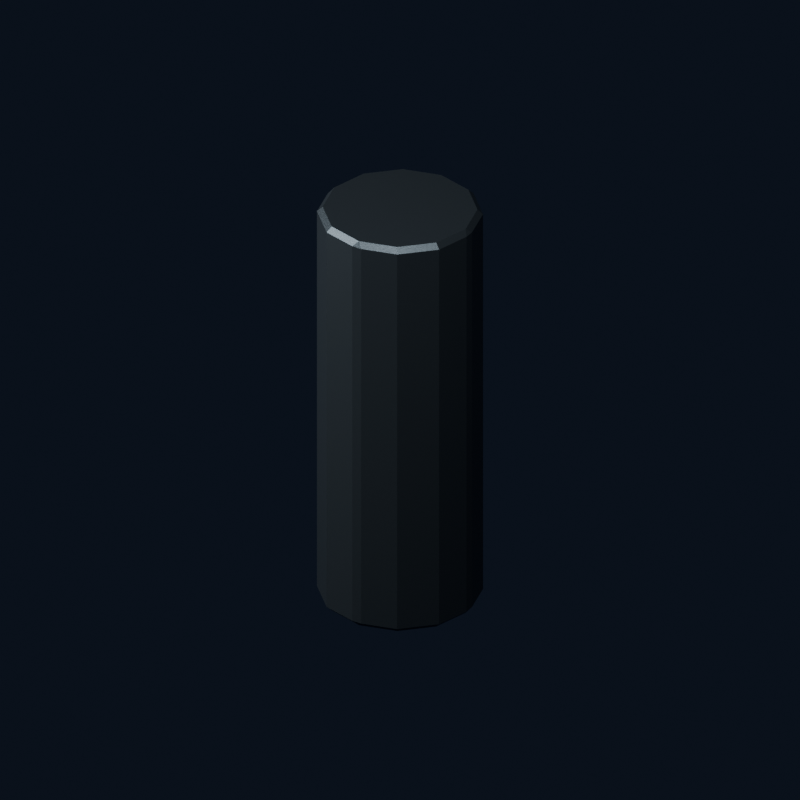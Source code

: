 # Source: U13_flashlight_body.blend  (saved by Blender 4.0.36; exported with 4.5.12 LTS)
import bpy
from mathutils import Matrix  # noqa: F401  (used for matrix-valued properties, if any)

bpy.ops.wm.read_factory_settings(use_empty=True)
scene = bpy.context.scene
scene.name = 'U13_flashlight_body'

# ---- materials (node trees are filled in below, after node groups)
mat_brk_dark_steel = bpy.data.materials.new('BRK Dark steel')
mat_brk_dark_steel.diffuse_color = (0.105, 0.128, 0.145, 1.0)

# ---- material node trees
mat_brk_dark_steel.use_nodes = True; mat_brk_dark_steel.node_tree.nodes.clear()
_N = mat_brk_dark_steel.node_tree.nodes; _L = mat_brk_dark_steel.node_tree.links
n0 = _N.new('ShaderNodeBsdfPrincipled'); n0.name = 'Principled BSDF'; n0.location = (10, 300)
n0.inputs[0].default_value = (0.105, 0.128, 0.145, 1.0)
n0.inputs[1].default_value = 0.72
n0.inputs[2].default_value = 0.32
n0.inputs[3].default_value = 1.45
n1 = _N.new('ShaderNodeOutputMaterial'); n1.name = 'Material Output'; n1.location = (300, 300)
_L.new(n0.outputs[0], n1.inputs[0])
n1.is_active_output = True

# ---- world
world_studio = bpy.data.worlds.new('Studio'); scene.world = world_studio
world_studio.use_nodes = True; world_studio.node_tree.nodes.clear()
_N = world_studio.node_tree.nodes; _L = world_studio.node_tree.links
n0 = _N.new('ShaderNodeBackground'); n0.name = 'Background'; n0.location = (-200, 100)
n0.inputs[0].default_value = (0.025, 0.035, 0.06, 1.0)
n0.inputs[1].default_value = 0.4
n1 = _N.new('ShaderNodeOutputWorld'); n1.name = 'World Output'; n1.location = (200, 100)
_L.new(n0.outputs[0], n1.inputs[0])
n1.is_active_output = True
world_studio.color = (0.12, 0.15, 0.18)
world_studio.use_sun_shadow = False
world_studio.sun_shadow_jitter_overblur = 0.0

# ---- cameras
cam_u13_flashlight_body_camera = bpy.data.cameras.new('U13_flashlight_body_Camera')
cam_u13_flashlight_body_camera.type = 'ORTHO'
cam_u13_flashlight_body_camera.ortho_scale = 0.2214

# ---- lights
light_u13_flashlight_body_key = bpy.data.lights.new('U13_flashlight_body_Key', 'AREA')
light_u13_flashlight_body_key.transmission_factor = 0.0
light_u13_flashlight_body_key.energy = 1.513
light_u13_flashlight_body_key.shadow_maximum_resolution = 0.006
light_u13_flashlight_body_key.use_absolute_resolution = True
light_u13_flashlight_body_key.size = 0.246
light_u13_flashlight_body_fill = bpy.data.lights.new('U13_flashlight_body_Fill', 'AREA')
light_u13_flashlight_body_fill.transmission_factor = 0.0
light_u13_flashlight_body_fill.energy = 0.9077
light_u13_flashlight_body_fill.shadow_maximum_resolution = 0.006
light_u13_flashlight_body_fill.use_absolute_resolution = True
light_u13_flashlight_body_fill.size = 0.246

# ---- meshes
me_cylinder_132 = bpy.data.meshes.new('Cylinder.132')
me_cylinder_132.from_pydata([(0.0, -0.02145, 0.0615), (-0.001449, -0.02261, 0.06), (0.001449, -0.02261, 0.06), (0.0, -0.02145, -0.0615), (0.001449, -0.02261, -0.06), (-0.001449, -0.02261, -0.06), (0.01072, -0.01857, 0.0615), (0.0115, -0.01992, 0.06), (0.01072, -0.01857, -0.0615), (0.0115, -0.01992, -0.06), (0.01857, -0.01072, 0.0615), (0.01992, -0.0115, 0.06), (0.01857, -0.01072, -0.0615), (0.01992, -0.0115, -0.06), (0.02145, -1.863e-09, 0.0615), (0.02261, -0.001449, 0.06), (0.02261, 0.001449, 0.06), (0.02145, 1.863e-09, -0.0615), (0.02261, 0.001449, -0.06), (0.02261, -0.001449, -0.06), (0.01857, 0.01072, 0.0615), (0.01992, 0.0115, 0.06), (0.01857, 0.01072, -0.0615), (0.01992, 0.0115, -0.06), (0.01072, 0.01857, 0.0615), (0.0115, 0.01992, 0.06), (0.01072, 0.01857, -0.0615), (0.0115, 0.01992, -0.06), (0.0, 0.02145, 0.0615), (0.001449, 0.02261, 0.06), (-0.001449, 0.02261, 0.06), (0.0, 0.02145, -0.0615), (-0.001449, 0.02261, -0.06), (0.001449, 0.02261, -0.06), (-0.01072, 0.01857, 0.0615), (-0.0115, 0.01992, 0.06), (-0.01072, 0.01857, -0.0615), (-0.0115, 0.01992, -0.06), (-0.01857, 0.01072, 0.0615), (-0.01992, 0.0115, 0.06), (-0.01857, 0.01072, -0.0615), (-0.01992, 0.0115, -0.06), (-0.02145, -1.863e-09, 0.0615), (-0.02261, 0.001449, 0.06), (-0.02261, -0.001449, 0.06), (-0.02145, 1.863e-09, -0.0615), (-0.02261, -0.001449, -0.06), (-0.02261, 0.001449, -0.06), (-0.01857, -0.01072, 0.0615), (-0.01992, -0.0115, 0.06), (-0.01857, -0.01072, -0.0615), (-0.01992, -0.0115, -0.06), (-0.01072, -0.01857, 0.0615), (-0.0115, -0.01992, 0.06), (-0.01072, -0.01857, -0.0615), (-0.0115, -0.01992, -0.06)], [], [(53, 55, 5, 1), (11, 13, 19, 15), (16, 18, 23, 21), (21, 23, 27, 25), (25, 27, 33, 29), (30, 32, 37, 35), (35, 37, 41, 39), (39, 41, 47, 43), (44, 46, 51, 49), (49, 51, 55, 53), (7, 9, 13, 11), (8, 3, 54, 50, 45, 40, 36, 31, 26, 22, 17, 12), (2, 4, 9, 7), (0, 1, 2), (3, 4, 5), (14, 15, 16), (17, 18, 19), (28, 29, 30), (31, 32, 33), (42, 43, 44), (45, 46, 47), (2, 7, 6, 0), (9, 4, 3, 8), (1, 5, 4, 2), (7, 11, 10, 6), (13, 9, 8, 12), (11, 15, 14, 10), (19, 13, 12, 17), (18, 16, 15, 19), (16, 21, 20, 14), (23, 18, 17, 22), (21, 25, 24, 20), (27, 23, 22, 26), (25, 29, 28, 24), (33, 27, 26, 31), (32, 30, 29, 33), (30, 35, 34, 28), (37, 32, 31, 36), (35, 39, 38, 34), (41, 37, 36, 40), (39, 43, 42, 38), (47, 41, 40, 45), (46, 44, 43, 47), (44, 49, 48, 42), (51, 46, 45, 50), (49, 53, 52, 48), (55, 51, 50, 54), (53, 1, 0, 52), (5, 55, 54, 3), (0, 6, 10, 14, 20, 24, 28, 34, 38, 42, 48, 52)])
_uv = me_cylinder_132.uv_layers.new(name='UVMap')
_uv.uv.foreach_set('vector', [0.08333, 0.5061, 0.08333, 0.9939, 0.0105, 0.9939, 0.0105, 0.5061, 0.8333, 0.5061, 0.8333, 0.9939, 0.7605, 0.9939, 0.7605, 0.5061, 0.7395, 0.5061, 0.7395, 0.9939, 0.6667, 0.9939, 0.6667, 0.5061, 0.6667, 0.5061, 0.6667, 0.9939, 0.5833, 0.9939, 0.5833, 0.5061, 0.5833, 0.5061, 0.5833, 0.9939, 0.5105, 0.9939, 0.5105, 0.5061, 0.4895, 0.5061, 0.4895, 0.9939, 0.4167, 0.9939, 0.4167, 0.5061, 0.4167, 0.5061, 0.4167, 0.9939, 0.3333, 0.9939, 0.3333, 0.5061, 0.3333, 0.5061, 0.3333, 0.9939, 0.2605, 0.9939, 0.2605, 0.5061, 0.2395, 0.5061, 0.2395, 0.9939, 0.1667, 0.9939, 0.1667, 0.5061, 0.1667, 0.5061, 0.1667, 0.9939, 0.08333, 0.9939, 0.08333, 0.5061, 0.9167, 0.5061, 0.9167, 0.9939, 0.8333, 0.9939, 0.8333, 0.5061, 0.3619, 0.4438, 0.25, 0.4738, 0.1381, 0.4438, 0.05619, 0.3619, 0.0262, 0.25, 0.05619, 0.1381, 0.1381, 0.05619, 0.25, 0.0262, 0.3619, 0.05619, 0.4438, 0.1381, 0.4738, 0.25, 0.4438, 0.3619, 0.9895, 0.5061, 0.9895, 0.9939, 0.9167, 0.9939, 0.9167, 0.5061, 0.75, 0.4738, 0.7349, 0.4859, 0.7651, 0.4859, 0.25, 0.4738, 0.2651, 0.4859, 0.2349, 0.4859, 0.9738, 0.25, 0.9859, 0.2651, 0.9859, 0.2349, 0.4738, 0.25, 0.4859, 0.2349, 0.4859, 0.2651, 0.75, 0.0262, 0.7651, 0.01405, 0.7349, 0.01405, 0.25, 0.0262, 0.2349, 0.01405, 0.2651, 0.01405, 0.5262, 0.25, 0.5141, 0.2349, 0.5141, 0.2651, 0.0262, 0.25, 0.01405, 0.2651, 0.01405, 0.2349, 0.7651, 0.4859, 0.87, 0.4578, 0.8619, 0.4438, 0.75, 0.4738, 0.37, 0.4578, 0.2651, 0.4859, 0.25, 0.4738, 0.3619, 0.4438, 0.0105, 0.5061, 0.0105, 0.9939, 7.451e-08, 0.9939, 7.451e-08, 0.5061, 0.87, 0.4578, 0.9578, 0.37, 0.9438, 0.3619, 0.8619, 0.4438, 0.4578, 0.37, 0.37, 0.4578, 0.3619, 0.4438, 0.4438, 0.3619, 0.9578, 0.37, 0.9859, 0.2651, 0.9738, 0.25, 0.9438, 0.3619, 0.4859, 0.2651, 0.4578, 0.37, 0.4438, 0.3619, 0.4738, 0.25, 0.7395, 0.9939, 0.7395, 0.5061, 0.7605, 0.5061, 0.7605, 0.9939, 0.9859, 0.2349, 0.9578, 0.13, 0.9438, 0.1381, 0.9738, 0.25, 0.4578, 0.13, 0.4859, 0.2349, 0.4738, 0.25, 0.4438, 0.1381, 0.9578, 0.13, 0.87, 0.04215, 0.8619, 0.05619, 0.9438, 0.1381, 0.37, 0.04215, 0.4578, 0.13, 0.4438, 0.1381, 0.3619, 0.05619, 0.87, 0.04215, 0.7651, 0.01405, 0.75, 0.0262, 0.8619, 0.05619, 0.2651, 0.01405, 0.37, 0.04215, 0.3619, 0.05619, 0.25, 0.0262, 0.4895, 0.9939, 0.4895, 0.5061, 0.5105, 0.5061, 0.5105, 0.9939, 0.7349, 0.01405, 0.63, 0.04215, 0.6381, 0.05619, 0.75, 0.0262, 0.13, 0.04215, 0.2349, 0.01405, 0.25, 0.0262, 0.1381, 0.05619, 0.63, 0.04215, 0.5422, 0.13, 0.5562, 0.1381, 0.6381, 0.05619, 0.04215, 0.13, 0.13, 0.04215, 0.1381, 0.05619, 0.05619, 0.1381, 0.5422, 0.13, 0.5141, 0.2349, 0.5262, 0.25, 0.5562, 0.1381, 0.01405, 0.2349, 0.04215, 0.13, 0.05619, 0.1381, 0.0262, 0.25, 0.2395, 0.9939, 0.2395, 0.5061, 0.2605, 0.5061, 0.2605, 0.9939, 0.5141, 0.2651, 0.5422, 0.37, 0.5562, 0.3619, 0.5262, 0.25, 0.04215, 0.37, 0.01405, 0.2651, 0.0262, 0.25, 0.05619, 0.3619, 0.5422, 0.37, 0.63, 0.4578, 0.6381, 0.4438, 0.5562, 0.3619, 0.13, 0.4578, 0.04215, 0.37, 0.05619, 0.3619, 0.1381, 0.4438, 0.63, 0.4578, 0.7349, 0.4859, 0.75, 0.4738, 0.6381, 0.4438, 0.2349, 0.4859, 0.13, 0.4578, 0.1381, 0.4438, 0.25, 0.4738, 0.75, 0.4738, 0.8619, 0.4438, 0.9438, 0.3619, 0.9738, 0.25, 0.9438, 0.1381, 0.8619, 0.05619, 0.75, 0.0262, 0.6381, 0.05619, 0.5562, 0.1381, 0.5262, 0.25, 0.5562, 0.3619, 0.6381, 0.4438])
me_cylinder_132.materials.append(mat_brk_dark_steel)
me_cylinder_132.update()

# ---- objects
ob_brk_u13_flashlight_body_002 = bpy.data.objects.new('BRK_U13_flashlight_body.002', me_cylinder_132)
ob_u13_flashlight_body_camera = bpy.data.objects.new('U13_flashlight_body_Camera', cam_u13_flashlight_body_camera)
ob_u13_flashlight_body_key = bpy.data.objects.new('U13_flashlight_body_Key', light_u13_flashlight_body_key)
ob_u13_flashlight_body_fill = bpy.data.objects.new('U13_flashlight_body_Fill', light_u13_flashlight_body_fill)

# ---- transforms, parenting, visibility, modifiers, constraints
ob_brk_u13_flashlight_body_002.location = (0.0, 0.0, 0.0)
_vg = ob_brk_u13_flashlight_body_002.vertex_groups.new(name='Hips')
ob_u13_flashlight_body_camera.location = (0.123, -0.1968, 0.1353)
ob_u13_flashlight_body_camera.rotation_euler = (1.043, -2.319e-08, 0.5586)
ob_u13_flashlight_body_key.location = (0.123, -0.246, 0.369)
ob_u13_flashlight_body_key.rotation_euler = (0.6405, 3.424e-08, 0.4636)
ob_u13_flashlight_body_fill.location = (-0.246, -0.123, 0.123)
ob_u13_flashlight_body_fill.rotation_euler = (1.15, 1.02e-07, -1.107)

# ---- collection membership
scene.collection.objects.link(ob_brk_u13_flashlight_body_002)
scene.collection.objects.link(ob_u13_flashlight_body_camera)
scene.collection.objects.link(ob_u13_flashlight_body_key)
scene.collection.objects.link(ob_u13_flashlight_body_fill)

# ---- scene / render settings (as saved in the file)
scene.camera = ob_u13_flashlight_body_camera
scene.frame_start = 1; scene.frame_end = 250; scene.frame_set(1)
scene.render.engine = 'CYCLES'
scene.render.image_settings.exr_codec = 'NONE'
scene.render.resolution_x = 1000
scene.render.resolution_y = 1000
scene.render.simplify_subdivision_render = 0
scene.render.simplify_child_particles_render = 0.0
scene.cycles.use_denoising = False
scene.cycles.samples = 24
scene.cycles.sampling_pattern = 'TABULATED_SOBOL'
scene.eevee.use_shadows = False
scene.view_settings.look = 'AgX - Medium High Contrast'
bpy.context.view_layer.update()
